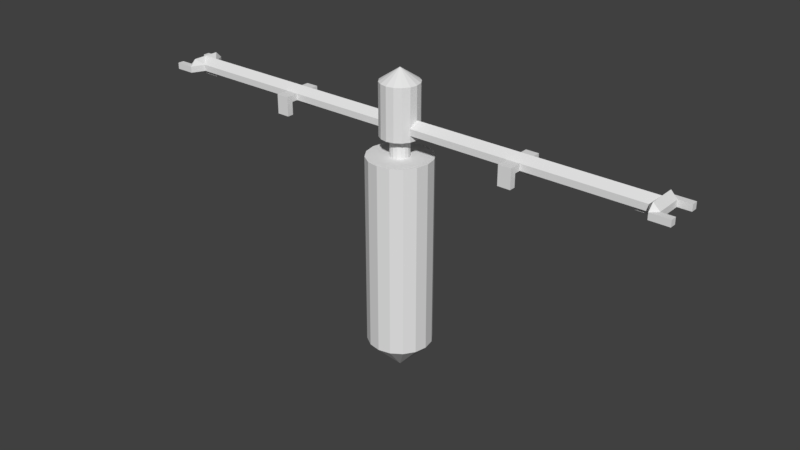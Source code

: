 # Source: Traveller_Spaceport1C.blend  (saved by Blender 2.78.0; exported with 4.5.12 LTS)
import bpy
from mathutils import Matrix  # noqa: F401  (used for matrix-valued properties, if any)

bpy.ops.wm.read_factory_settings(use_empty=True)
scene = bpy.context.scene
scene.name = 'Scene'

# ---- collections
col_collection_1 = bpy.data.collections.new('Collection 1'); scene.collection.children.link(col_collection_1)

# ---- world
world_world = bpy.data.worlds.new('World'); scene.world = world_world
world_world.color = (0.05088, 0.05088, 0.05088)
world_world.use_sun_shadow = False
world_world.sun_shadow_jitter_overblur = 0.0
world_world.cycles.sampling_method = 'MANUAL'

# ---- meshes
me_cylinder_002 = bpy.data.meshes.new('Cylinder.002')
me_cylinder_002.from_pydata([(-0.1913, -0.4619, 1.5), (-0.3536, -0.3536, 1.5), (-0.4619, -0.1913, 1.5), (-0.0574, -0.1386, 1.5), (-0.1061, -0.1061, 1.5), (-0.1386, -0.0574, 1.5), (-0.0574, -0.1386, 1.8), (-0.1061, -0.1061, 1.8), (-0.1386, -0.0574, 1.8), (-0.0574, -0.1386, 1.8), (-0.1061, -0.1061, 1.8), (-0.1386, -0.0574, 1.8), (-0.1148, -0.2772, 1.8), (-0.2121, -0.2121, 1.8), (-0.2772, -0.1148, 1.8), (-0.1148, -0.2772, 2.6), (-0.2121, -0.2121, 2.6), (-0.2772, -0.1148, 2.6), (-1.877, -0.1148, 1.9), (-0.2772, -0.1148, 2.0), (-1.877, -0.1148, 2.0), (-0.2772, -0.1148, 1.9), (-2.077, -0.1148, 1.9), (-2.077, -0.1148, 2.0), (-3.9, -0.1148, 1.9), (-3.6, -0.06, 1.9), (-3.9, -0.1148, 2.0), (-1.877, -0.3148, 1.9), (-1.877, -0.3148, 2.0), (-2.077, -0.3148, 1.9), (-2.077, -0.3148, 2.0), (-2.077, -0.2148, 1.9), (-1.877, -0.2148, 1.9), (-1.877, -0.3148, 1.7), (-2.077, -0.3148, 1.7), (-2.077, -0.2148, 1.7), (-1.877, -0.2148, 1.7), (-4.0, -0.3148, 1.9), (-4.0, -0.3148, 2.0), (-4.3, -0.3148, 1.9), (-4.3, -0.3148, 2.0), (-4.3, -0.2148, 1.9), (-4.3, -0.2148, 2.0), (-4.1, -0.2148, 1.9), (-4.1, -0.2148, 2.0), (-4.0, -0.22, 2.1), (-3.7, -0.06, 1.84), (-4.0, -0.06, 1.84), (-4.0, -0.06, 1.9), (-3.9, -0.06, 1.9), (1.49e-07, -0.5, 1.5), (0.1913, -0.4619, 1.5), (0.3536, -0.3536, 1.5), (0.4619, -0.1913, 1.5), (1.192e-07, -0.15, 1.5), (0.0574, -0.1386, 1.5), (0.1061, -0.1061, 1.5), (0.1386, -0.0574, 1.5), (1.192e-07, -0.15, 1.8), (0.0574, -0.1386, 1.8), (0.1061, -0.1061, 1.8), (0.1386, -0.0574, 1.8), (1.192e-07, -0.15, 1.8), (0.0574, -0.1386, 1.8), (0.1061, -0.1061, 1.8), (0.1386, -0.0574, 1.8), (1.192e-07, -0.3, 1.8), (0.1148, -0.2772, 1.8), (0.2121, -0.2121, 1.8), (0.2772, -0.1148, 1.8), (1.192e-07, -0.3, 2.6), (0.1148, -0.2772, 2.6), (0.2121, -0.2121, 2.6), (0.2772, -0.1148, 2.6), (1.877, -0.1148, 1.9), (0.2772, -0.1148, 2.0), (1.877, -0.1148, 2.0), (0.2772, -0.1148, 1.9), (2.077, -0.1148, 1.9), (2.077, -0.1148, 2.0), (3.9, -0.1148, 1.9), (3.6, -0.06, 1.9), (3.9, -0.1148, 2.0), (1.877, -0.3148, 1.9), (1.877, -0.3148, 2.0), (2.077, -0.3148, 1.9), (2.077, -0.3148, 2.0), (2.077, -0.2148, 1.9), (1.877, -0.2148, 1.9), (1.877, -0.3148, 1.7), (2.077, -0.3148, 1.7), (2.077, -0.2148, 1.7), (1.877, -0.2148, 1.7), (4.0, -0.3148, 1.9), (4.0, -0.3148, 2.0), (4.3, -0.3148, 1.9), (4.3, -0.3148, 2.0), (4.3, -0.2148, 1.9), (4.3, -0.2148, 2.0), (4.1, -0.2148, 1.9), (4.1, -0.2148, 2.0), (4.0, -0.22, 2.1), (3.7, -0.06, 1.84), (4.0, -0.06, 1.84), (4.0, -0.06, 1.9), (3.9, -0.06, 1.9), (-0.1913, 0.4619, 1.5), (-0.3536, 0.3536, 1.5), (-0.4619, 0.1913, 1.5), (-0.5, -8.941e-08, 1.5), (-0.0574, 0.1386, 1.5), (-0.1061, 0.1061, 1.5), (-0.1386, 0.0574, 1.5), (-0.15, -2.98e-08, 1.5), (-0.0574, 0.1386, 1.8), (-0.1061, 0.1061, 1.8), (-0.1386, 0.0574, 1.8), (-0.15, -2.98e-08, 1.8), (-0.0574, 0.1386, 1.8), (-0.1061, 0.1061, 1.8), (-0.1386, 0.0574, 1.8), (-0.15, -2.98e-08, 1.8), (-0.1148, 0.2772, 1.8), (-0.2121, 0.2121, 1.8), (-0.2772, 0.1148, 1.8), (-0.3, -5.96e-08, 1.8), (-0.1148, 0.2772, 2.6), (-0.2121, 0.2121, 2.6), (-0.2772, 0.1148, 2.6), (-0.3, -5.96e-08, 2.6), (-1.877, 0.1148, 1.9), (-1.9, -2.384e-07, 1.9), (-0.3, -5.96e-08, 2.1), (-0.2772, 0.1148, 2.0), (-1.877, 0.1148, 2.0), (-1.9, -2.384e-07, 2.1), (-0.3, -5.96e-08, 1.9), (-0.2772, 0.1148, 1.9), (-2.077, 0.1148, 1.9), (-2.1, -2.384e-07, 1.9), (-2.077, 0.1148, 2.0), (-2.1, -2.384e-07, 2.1), (-3.9, 0.1148, 1.9), (-3.6, 0.06, 1.9), (-3.9, 0.1148, 2.0), (-3.9, -4.768e-07, 2.1), (-1.877, 0.3148, 1.9), (-1.877, 0.3148, 2.0), (-2.077, 0.3148, 1.9), (-2.077, 0.3148, 2.0), (-2.077, 0.2148, 1.9), (-1.877, 0.2148, 1.9), (-1.877, 0.3148, 1.7), (-2.077, 0.3148, 1.7), (-2.077, 0.2148, 1.7), (-1.877, 0.2148, 1.7), (-4.0, 0.3148, 1.9), (-4.0, 0.3148, 2.0), (-4.3, 0.3148, 1.9), (-4.3, 0.3148, 2.0), (-4.3, 0.2148, 1.9), (-4.3, 0.2148, 2.0), (-4.1, 0.2148, 1.9), (-4.1, 0.2148, 2.0), (-4.1, -4.768e-07, 1.9), (-4.1, -4.768e-07, 2.0), (-4.0, -4.768e-07, 2.1), (-4.0, 0.22, 2.1), (-4.1, -4.768e-07, 1.9), (-4.0, -4.768e-07, 1.9), (-4.0, -4.768e-07, 1.84), (-3.7, -4.768e-07, 1.84), (-3.6, -4.768e-07, 1.9), (-3.7, 0.06, 1.84), (-4.0, 0.06, 1.84), (-4.0, 0.06, 1.9), (-3.9, 0.06, 1.9), (5.96e-08, 0.5, 1.5), (0.1913, 0.4619, 1.5), (0.3536, 0.3536, 1.5), (0.4619, 0.1913, 1.5), (0.5, 5.96e-08, 1.5), (8.941e-08, 0.15, 1.5), (0.0574, 0.1386, 1.5), (0.1061, 0.1061, 1.5), (0.1386, 0.0574, 1.5), (0.15, 0.0, 1.5), (8.941e-08, 0.15, 1.8), (0.0574, 0.1386, 1.8), (0.1061, 0.1061, 1.8), (0.1386, 0.0574, 1.8), (0.15, 0.0, 1.8), (8.941e-08, 0.15, 1.8), (0.0574, 0.1386, 1.8), (0.1061, 0.1061, 1.8), (0.1386, 0.0574, 1.8), (0.15, 0.0, 1.8), (5.96e-08, 0.3, 1.8), (0.1148, 0.2772, 1.8), (0.2121, 0.2121, 1.8), (0.2772, 0.1148, 1.8), (0.3, 2.98e-08, 1.8), (5.96e-08, 0.3, 2.6), (0.1148, 0.2772, 2.6), (0.2121, 0.2121, 2.6), (0.2772, 0.1148, 2.6), (0.3, 2.98e-08, 2.6), (1.877, 0.1148, 1.9), (1.9, 2.384e-07, 1.9), (1.038e-07, -1.022e-08, 2.8), (0.3, 2.98e-08, 2.1), (0.2772, 0.1148, 2.0), (1.877, 0.1148, 2.0), (1.9, 2.384e-07, 2.1), (0.3, 2.98e-08, 1.9), (0.2772, 0.1148, 1.9), (2.077, 0.1148, 1.9), (2.1, 2.384e-07, 1.9), (2.077, 0.1148, 2.0), (2.1, 2.384e-07, 2.1), (3.9, 0.1148, 1.9), (3.6, 0.06, 1.9), (3.9, 0.1148, 2.0), (3.9, 4.768e-07, 2.1), (1.877, 0.3148, 1.9), (1.877, 0.3148, 2.0), (2.077, 0.3148, 1.9), (2.077, 0.3148, 2.0), (2.077, 0.2148, 1.9), (1.877, 0.2148, 1.9), (1.877, 0.3148, 1.7), (2.077, 0.3148, 1.7), (2.077, 0.2148, 1.7), (1.877, 0.2148, 1.7), (4.0, 0.3148, 1.9), (4.0, 0.3148, 2.0), (4.3, 0.3148, 1.9), (4.3, 0.3148, 2.0), (4.3, 0.2148, 1.9), (4.3, 0.2148, 2.0), (4.1, 0.2148, 1.9), (4.1, 0.2148, 2.0), (4.1, 4.768e-07, 1.9), (4.1, 4.768e-07, 2.0), (4.0, 2.384e-07, 2.1), (4.0, 0.22, 2.1), (4.1, 4.768e-07, 1.9), (4.0, 2.384e-07, 1.9), (4.0, 2.384e-07, 1.84), (3.7, 2.384e-07, 1.84), (3.6, 4.768e-07, 1.9), (3.7, 0.06, 1.84), (4.0, 0.06, 1.84), (4.0, 0.06, 1.9), (3.9, 0.06, 1.9), (0.4619, -0.1913, -1.5), (0.3536, -0.3536, -1.5), (0.1913, -0.4619, -1.5), (8.508e-08, 1.983e-08, -2.0), (0.5, 5.96e-08, -1.5), (0.4619, 0.1913, -1.5), (0.3536, 0.3536, -1.5), (0.1913, 0.4619, -1.5), (-0.4619, -0.1913, -1.5), (-0.3536, -0.3536, -1.5), (-0.1913, -0.4619, -1.5), (1.192e-07, -0.5, -1.5), (-0.5, 0.0, -1.5), (-0.4619, 0.1913, -1.5), (-0.3536, 0.3536, -1.5), (-0.1913, 0.4619, -1.5), (8.941e-08, 0.5, -1.5)], [(164, 168), (168, 169), (242, 246), (246, 247)], [(109, 2, 5, 113), (1, 0, 3, 4), (2, 1, 4, 5), (0, 50, 54, 3), (3, 54, 58, 6), (4, 3, 6, 7), (5, 4, 7, 8), (113, 5, 8, 117), (6, 58, 62, 9), (7, 6, 9, 10), (8, 7, 10, 11), (117, 8, 11, 121), (11, 10, 13, 14), (121, 11, 14, 125), (9, 62, 66, 12), (10, 9, 12, 13), (12, 66, 70, 15), (13, 12, 15, 16), (14, 13, 16, 17, 21), (125, 14, 21, 136), (19, 132, 135, 20), (22, 18, 32, 31), (15, 70, 209), (16, 15, 209), (17, 16, 209), (129, 17, 209), (136, 21, 18, 131), (17, 129, 132, 19), (21, 19, 20, 18), (20, 135, 141, 23), (131, 18, 22, 139), (22, 23, 26, 24), (48, 169, 170, 47), (23, 141, 145, 26), (27, 28, 30, 29), (23, 22, 31, 29, 30), (18, 20, 28, 27, 32), (20, 23, 30, 28), (35, 36, 33, 34), (27, 29, 34, 33), (31, 32, 36, 35), (29, 31, 35, 34), (32, 27, 33, 36), (24, 26, 38, 37), (37, 38, 40, 39), (39, 40, 42, 41), (41, 42, 44, 43), (43, 44, 165, 164), (45, 166, 165, 44), (26, 145, 166), (166, 45, 26), (26, 45, 38), (40, 38, 42), (42, 38, 44), (45, 44, 38), (170, 171, 46, 47), (25, 46, 171, 172), (49, 25, 22, 24), (22, 25, 172, 139), (25, 49, 48, 47, 46), (48, 164, 169), (168, 48, 43), (24, 43, 48, 49), (24, 37, 43), (39, 41, 43, 37), (181, 186, 57, 53), (52, 56, 55, 51), (53, 57, 56, 52), (51, 55, 54, 50), (55, 59, 58, 54), (56, 60, 59, 55), (57, 61, 60, 56), (186, 191, 61, 57), (59, 63, 62, 58), (60, 64, 63, 59), (61, 65, 64, 60), (191, 196, 65, 61), (65, 69, 68, 64), (196, 201, 69, 65), (63, 67, 66, 62), (64, 68, 67, 63), (67, 71, 70, 66), (68, 72, 71, 67), (69, 77, 73, 72, 68), (201, 214, 77, 69), (75, 76, 213, 210), (78, 87, 88, 74), (71, 209, 70), (72, 209, 71), (73, 209, 72), (206, 209, 73), (214, 208, 74, 77), (73, 75, 210, 206), (77, 74, 76, 75), (76, 79, 219, 213), (208, 217, 78, 74), (78, 80, 82, 79), (104, 103, 248, 247), (79, 82, 223, 219), (83, 85, 86, 84), (79, 86, 85, 87, 78), (74, 88, 83, 84, 76), (76, 84, 86, 79), (91, 90, 89, 92), (83, 89, 90, 85), (87, 91, 92, 88), (85, 90, 91, 87), (88, 92, 89, 83), (80, 93, 94, 82), (93, 95, 96, 94), (95, 97, 98, 96), (97, 99, 100, 98), (99, 242, 243, 100), (101, 100, 243, 244), (82, 244, 223), (244, 82, 101), (82, 94, 101), (96, 98, 94), (98, 100, 94), (101, 94, 100), (248, 103, 102, 249), (81, 250, 249, 102), (105, 80, 78, 81), (78, 217, 250, 81), (81, 102, 103, 104, 105), (104, 247, 242), (246, 99, 104), (80, 105, 104, 99), (80, 99, 93), (95, 93, 99, 97), (109, 113, 112, 108), (107, 111, 110, 106), (108, 112, 111, 107), (106, 110, 182, 177), (110, 114, 187, 182), (111, 115, 114, 110), (112, 116, 115, 111), (113, 117, 116, 112), (114, 118, 192, 187), (115, 119, 118, 114), (116, 120, 119, 115), (117, 121, 120, 116), (120, 124, 123, 119), (121, 125, 124, 120), (118, 122, 197, 192), (119, 123, 122, 118), (122, 126, 202, 197), (123, 127, 126, 122), (124, 137, 128, 127, 123), (125, 136, 137, 124), (133, 134, 135, 132), (138, 150, 151, 130), (126, 209, 202), (127, 209, 126), (128, 209, 127), (129, 209, 128), (136, 131, 130, 137), (128, 133, 132, 129), (137, 130, 134, 133), (134, 140, 141, 135), (131, 139, 138, 130), (138, 142, 144, 140), (175, 174, 170, 169), (140, 144, 145, 141), (146, 148, 149, 147), (140, 149, 148, 150, 138), (130, 151, 146, 147, 134), (134, 147, 149, 140), (154, 153, 152, 155), (146, 152, 153, 148), (150, 154, 155, 151), (148, 153, 154, 150), (151, 155, 152, 146), (142, 156, 157, 144), (156, 158, 159, 157), (158, 160, 161, 159), (160, 162, 163, 161), (162, 164, 165, 163), (167, 163, 165, 166), (144, 166, 145), (166, 144, 167), (144, 157, 167), (159, 161, 157), (161, 163, 157), (167, 157, 163), (170, 174, 173, 171), (143, 172, 171, 173), (176, 142, 138, 143), (138, 139, 172, 143), (143, 173, 174, 175, 176), (175, 169, 164), (168, 162, 175), (142, 176, 175, 162), (142, 162, 156), (158, 156, 162, 160), (181, 180, 185, 186), (179, 178, 183, 184), (180, 179, 184, 185), (178, 177, 182, 183), (183, 182, 187, 188), (184, 183, 188, 189), (185, 184, 189, 190), (186, 185, 190, 191), (188, 187, 192, 193), (189, 188, 193, 194), (190, 189, 194, 195), (191, 190, 195, 196), (195, 194, 199, 200), (196, 195, 200, 201), (193, 192, 197, 198), (194, 193, 198, 199), (198, 197, 202, 203), (199, 198, 203, 204), (200, 199, 204, 205, 215), (201, 200, 215, 214), (211, 210, 213, 212), (216, 207, 229, 228), (203, 202, 209), (204, 203, 209), (205, 204, 209), (206, 205, 209), (214, 215, 207, 208), (205, 206, 210, 211), (215, 211, 212, 207), (212, 213, 219, 218), (208, 207, 216, 217), (216, 218, 222, 220), (253, 247, 248, 252), (218, 219, 223, 222), (224, 225, 227, 226), (218, 216, 228, 226, 227), (207, 212, 225, 224, 229), (212, 218, 227, 225), (232, 233, 230, 231), (224, 226, 231, 230), (228, 229, 233, 232), (226, 228, 232, 231), (229, 224, 230, 233), (220, 222, 235, 234), (234, 235, 237, 236), (236, 237, 239, 238), (238, 239, 241, 240), (240, 241, 243, 242), (245, 244, 243, 241), (222, 223, 244), (244, 245, 222), (222, 245, 235), (237, 235, 239), (239, 235, 241), (245, 241, 235), (248, 249, 251, 252), (221, 251, 249, 250), (254, 221, 216, 220), (216, 221, 250, 217), (221, 254, 253, 252, 251), (253, 242, 247), (246, 253, 240), (220, 240, 253, 254), (220, 234, 240), (236, 238, 240, 234), (266, 258, 257), (256, 258, 255), (257, 258, 256), (255, 258, 259), (271, 262, 258), (261, 260, 258), (262, 261, 258), (260, 259, 258), (266, 265, 258), (264, 263, 258), (265, 264, 258), (263, 267, 258), (271, 258, 270), (269, 258, 268), (270, 258, 269), (268, 258, 267), (106, 177, 271, 270), (107, 106, 270, 269), (108, 107, 269, 268), (109, 108, 268, 267), (109, 267, 263, 2), (2, 263, 264, 1), (1, 264, 265, 0), (0, 265, 266, 50), (51, 50, 266, 257), (52, 51, 257, 256), (53, 52, 256, 255), (181, 53, 255, 259), (181, 259, 260, 180), (180, 260, 261, 179), (179, 261, 262, 178), (178, 262, 271, 177)])
me_cylinder_002.use_remesh_preserve_volume = False
me_cylinder_002.use_remesh_preserve_attributes = False
me_cylinder_002.use_mirror_vertex_groups = False
me_cylinder_002.update()

# ---- objects
ob_starbase1c = bpy.data.objects.new('Starbase1C', me_cylinder_002)

# ---- transforms, parenting, visibility, modifiers, constraints
ob_starbase1c.location = (0.0, 0.0, 0.0)
ob_starbase1c.lineart.crease_threshold = 0.0

# ---- collection membership
col_collection_1.objects.link(ob_starbase1c)

# ---- scene / render settings (as saved in the file)
scene.frame_start = 1; scene.frame_end = 250; scene.frame_set(0)
scene.render.engine = 'BLENDER_EEVEE_NEXT'
scene.render.resolution_percentage = 50
scene.render.dither_intensity = 0.0
scene.cycles.use_denoising = False
scene.cycles.samples = 128
scene.cycles.sampling_pattern = 'TABULATED_SOBOL'
scene.cycles.light_sampling_threshold = 0.0
scene.cycles.use_adaptive_sampling = False
scene.cycles.use_light_tree = False
scene.cycles.blur_glossy = 0.0
scene.cycles.sample_clamp_indirect = 0.0
scene.view_settings.view_transform = 'Standard'
bpy.context.view_layer.update()

# ---- added for rendering (the .blend has no active camera and no usable light): camera, sun
cam_auto = bpy.data.cameras.new('AutoCamera')
cam_auto.lens = 50.0
cam_auto.sensor_width = 36.0
cam_auto.clip_end = 1000.0
ob_auto_camera = bpy.data.objects.new('AutoCamera', cam_auto)
scene.collection.objects.link(ob_auto_camera)
ob_auto_camera.location = (9.15926, -10.9911, 7.72741)
ob_auto_camera.rotation_euler = (1.09748, -7.21219e-08, 0.694738)
scene.camera = ob_auto_camera
light_auto_sun = bpy.data.lights.new('AutoSun', 'SUN')
light_auto_sun.energy = 3.0
light_auto_sun.angle = 0.0523599
ob_auto_sun = bpy.data.objects.new('AutoSun', light_auto_sun)
scene.collection.objects.link(ob_auto_sun)
ob_auto_sun.rotation_euler = (0.872665, 0.174533, 0.523599)
bpy.context.view_layer.update()
